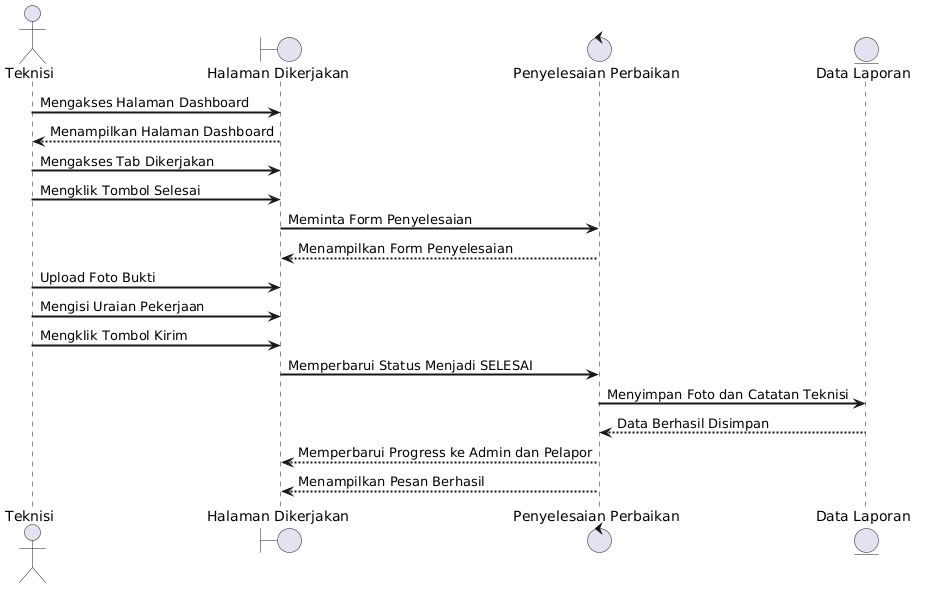

The diagram above was rendered by PlantUML. Its source (embedded in the PNG):
@startuml
skinparam SequenceLifeLineBorderThickness 2
skinparam SequenceParticipantBorderThickness 2
skinparam SequenceArrowThickness 2

actor Teknisi

boundary "Halaman Dikerjakan" as Dikerjakan
control "Penyelesaian Perbaikan" as Selesai
entity "Data Laporan" as Laporan

Teknisi -> Dikerjakan : Mengakses Halaman Dashboard
Dikerjakan --> Teknisi : Menampilkan Halaman Dashboard

Teknisi -> Dikerjakan : Mengakses Tab Dikerjakan

Teknisi -> Dikerjakan : Mengklik Tombol Selesai

Dikerjakan -> Selesai : Meminta Form Penyelesaian

Selesai --> Dikerjakan : Menampilkan Form Penyelesaian

Teknisi -> Dikerjakan : Upload Foto Bukti

Teknisi -> Dikerjakan : Mengisi Uraian Pekerjaan

Teknisi -> Dikerjakan : Mengklik Tombol Kirim

Dikerjakan -> Selesai : Memperbarui Status Menjadi SELESAI

Selesai -> Laporan : Menyimpan Foto dan Catatan Teknisi

Laporan --> Selesai : Data Berhasil Disimpan

Selesai --> Dikerjakan : Memperbarui Progress ke Admin dan Pelapor
Selesai --> Dikerjakan : Menampilkan Pesan Berhasil
@enduml